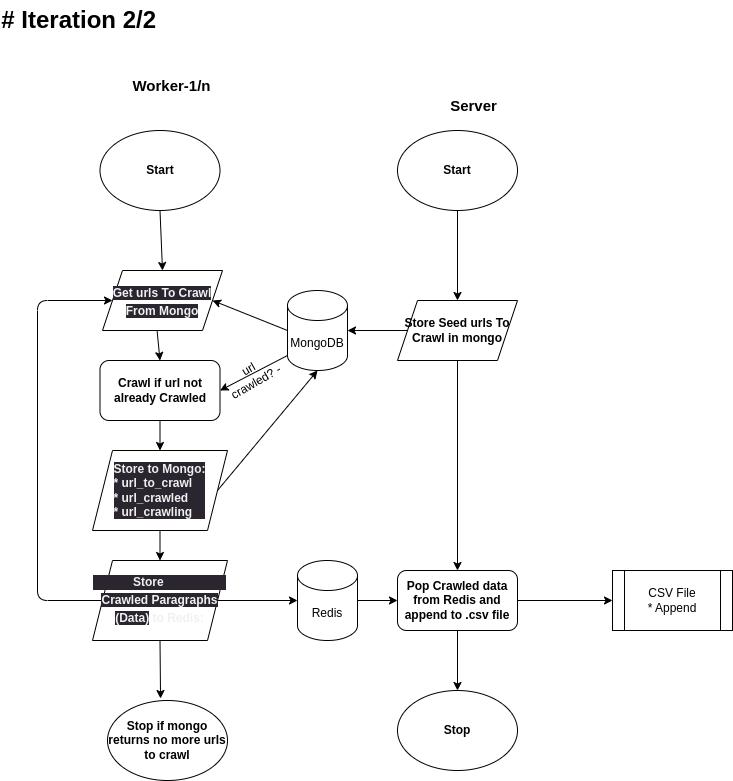

The diagram above was exported from draw.io. Its source (the exported page's mxGraphModel, read from the mxfile embedded in the PNG):
<mxGraphModel dx="1062" dy="613" grid="1" gridSize="10" guides="1" tooltips="1" connect="1" arrows="1" fold="1" page="1" pageScale="1" pageWidth="850" pageHeight="1100" math="0" shadow="0">
  <root>
    <mxCell id="0" />
    <mxCell id="1" parent="0" />
    <mxCell id="26" style="edgeStyle=none;html=1;exitX=0.5;exitY=1;exitDx=0;exitDy=0;entryX=0.5;entryY=0;entryDx=0;entryDy=0;fontStyle=1" parent="1" source="27" target="68" edge="1">
      <mxGeometry relative="1" as="geometry">
        <mxPoint x="205" y="300" as="sourcePoint" />
        <mxPoint x="202.5" y="330" as="targetPoint" />
      </mxGeometry>
    </mxCell>
    <mxCell id="27" value="Start" style="ellipse;whiteSpace=wrap;html=1;fontStyle=1" parent="1" vertex="1">
      <mxGeometry x="142.5" y="190" width="120" height="80" as="geometry" />
    </mxCell>
    <mxCell id="52" style="edgeStyle=none;html=1;exitX=0.5;exitY=1;exitDx=0;exitDy=0;entryX=0.5;entryY=0;entryDx=0;entryDy=0;" parent="1" source="67" target="66" edge="1">
      <mxGeometry relative="1" as="geometry">
        <mxPoint x="205" y="580" as="sourcePoint" />
        <mxPoint x="205" y="630" as="targetPoint" />
      </mxGeometry>
    </mxCell>
    <mxCell id="58" style="edgeStyle=none;html=1;exitX=1;exitY=0.5;exitDx=0;exitDy=0;entryX=0.5;entryY=1;entryDx=0;entryDy=0;entryPerimeter=0;" parent="1" source="67" target="48" edge="1">
      <mxGeometry relative="1" as="geometry">
        <mxPoint x="265" y="550" as="sourcePoint" />
      </mxGeometry>
    </mxCell>
    <mxCell id="31" style="edgeStyle=none;html=1;exitX=0.5;exitY=1;exitDx=0;exitDy=0;entryX=0.5;entryY=0;entryDx=0;entryDy=0;fontStyle=1" parent="1" source="32" target="67" edge="1">
      <mxGeometry relative="1" as="geometry">
        <mxPoint x="205" y="520" as="targetPoint" />
      </mxGeometry>
    </mxCell>
    <mxCell id="32" value="Crawl if url not already Crawled" style="rounded=1;whiteSpace=wrap;html=1;fontStyle=1" parent="1" vertex="1">
      <mxGeometry x="142.5" y="420" width="120" height="60" as="geometry" />
    </mxCell>
    <mxCell id="33" value="Stop if mongo returns no more urls to crawl" style="ellipse;whiteSpace=wrap;html=1;fontStyle=1" parent="1" vertex="1">
      <mxGeometry x="150" y="760" width="120" height="80" as="geometry" />
    </mxCell>
    <mxCell id="34" style="edgeStyle=none;html=1;exitX=0.454;exitY=0.983;exitDx=0;exitDy=0;entryX=0.5;entryY=0;entryDx=0;entryDy=0;fontStyle=1;exitPerimeter=0;" parent="1" source="68" target="32" edge="1">
      <mxGeometry relative="1" as="geometry">
        <mxPoint x="202.5" y="390" as="sourcePoint" />
      </mxGeometry>
    </mxCell>
    <mxCell id="36" style="edgeStyle=none;html=1;exitX=0.5;exitY=1;exitDx=0;exitDy=0;entryX=0.5;entryY=0;entryDx=0;entryDy=0;fontStyle=1" parent="1" source="37" target="42" edge="1">
      <mxGeometry relative="1" as="geometry">
        <mxPoint x="500" y="320" as="targetPoint" />
        <mxPoint x="500" y="290" as="sourcePoint" />
      </mxGeometry>
    </mxCell>
    <mxCell id="37" value="Start" style="ellipse;whiteSpace=wrap;html=1;fontStyle=1" parent="1" vertex="1">
      <mxGeometry x="440" y="190" width="120" height="80" as="geometry" />
    </mxCell>
    <mxCell id="38" style="edgeStyle=none;html=1;exitX=0.5;exitY=1;exitDx=0;exitDy=0;entryX=0.5;entryY=0;entryDx=0;entryDy=0;fontStyle=1" parent="1" source="39" target="40" edge="1">
      <mxGeometry relative="1" as="geometry">
        <mxPoint x="499.9999999999998" y="490" as="targetPoint" />
      </mxGeometry>
    </mxCell>
    <mxCell id="57" style="edgeStyle=none;html=1;exitX=1;exitY=0.5;exitDx=0;exitDy=0;entryX=0;entryY=0.5;entryDx=0;entryDy=0;" parent="1" source="39" target="43" edge="1">
      <mxGeometry relative="1" as="geometry" />
    </mxCell>
    <mxCell id="39" value="Pop Crawled data from Redis and append to .csv file" style="rounded=1;whiteSpace=wrap;html=1;fontStyle=1" parent="1" vertex="1">
      <mxGeometry x="440" y="630" width="120" height="60" as="geometry" />
    </mxCell>
    <mxCell id="40" value="Stop" style="ellipse;whiteSpace=wrap;html=1;fontStyle=1" parent="1" vertex="1">
      <mxGeometry x="440" y="750" width="120" height="80" as="geometry" />
    </mxCell>
    <mxCell id="41" style="edgeStyle=none;html=1;exitX=0.5;exitY=1;exitDx=0;exitDy=0;entryX=0.5;entryY=0;entryDx=0;entryDy=0;fontStyle=1" parent="1" source="42" target="39" edge="1">
      <mxGeometry relative="1" as="geometry">
        <mxPoint x="500" y="380" as="sourcePoint" />
      </mxGeometry>
    </mxCell>
    <mxCell id="49" style="edgeStyle=none;html=1;exitX=0;exitY=0.5;exitDx=0;exitDy=0;entryX=1;entryY=0.5;entryDx=0;entryDy=0;entryPerimeter=0;" parent="1" source="42" target="48" edge="1">
      <mxGeometry relative="1" as="geometry" />
    </mxCell>
    <mxCell id="42" value="&lt;span style=&quot;font-weight: 700;&quot;&gt;Store Seed urls To Crawl in mongo&lt;/span&gt;" style="shape=parallelogram;perimeter=parallelogramPerimeter;whiteSpace=wrap;html=1;fixedSize=1;" parent="1" vertex="1">
      <mxGeometry x="440" y="360" width="120" height="60" as="geometry" />
    </mxCell>
    <mxCell id="43" value="CSV File&lt;br&gt;* Append" style="shape=process;whiteSpace=wrap;html=1;backgroundOutline=1;" parent="1" vertex="1">
      <mxGeometry x="655" y="630" width="120" height="60" as="geometry" />
    </mxCell>
    <mxCell id="46" value="# Iteration 2/2" style="text;strokeColor=none;fillColor=none;html=1;fontSize=24;fontStyle=1;verticalAlign=middle;align=right;" parent="1" vertex="1">
      <mxGeometry x="50" y="60" width="150" height="40" as="geometry" />
    </mxCell>
    <mxCell id="56" style="edgeStyle=none;html=1;exitX=1;exitY=0.5;exitDx=0;exitDy=0;exitPerimeter=0;entryX=0;entryY=0.5;entryDx=0;entryDy=0;" parent="1" source="47" target="39" edge="1">
      <mxGeometry relative="1" as="geometry" />
    </mxCell>
    <mxCell id="47" value="Redis" style="shape=cylinder3;whiteSpace=wrap;html=1;boundedLbl=1;backgroundOutline=1;size=15;" parent="1" vertex="1">
      <mxGeometry x="340" y="620" width="60" height="80" as="geometry" />
    </mxCell>
    <mxCell id="50" style="edgeStyle=none;html=1;exitX=0;exitY=0.5;exitDx=0;exitDy=0;exitPerimeter=0;entryX=1;entryY=0.5;entryDx=0;entryDy=0;" parent="1" source="48" target="68" edge="1">
      <mxGeometry relative="1" as="geometry">
        <mxPoint x="262.5" y="360" as="targetPoint" />
      </mxGeometry>
    </mxCell>
    <mxCell id="59" style="edgeStyle=none;html=1;exitX=0;exitY=1;exitDx=0;exitDy=-15;exitPerimeter=0;entryX=1;entryY=0.5;entryDx=0;entryDy=0;" parent="1" source="48" target="32" edge="1">
      <mxGeometry relative="1" as="geometry" />
    </mxCell>
    <mxCell id="48" value="MongoDB" style="shape=cylinder3;whiteSpace=wrap;html=1;boundedLbl=1;backgroundOutline=1;size=15;" parent="1" vertex="1">
      <mxGeometry x="330" y="350" width="60" height="80" as="geometry" />
    </mxCell>
    <mxCell id="53" style="edgeStyle=none;html=1;exitX=0;exitY=0.5;exitDx=0;exitDy=0;entryX=0;entryY=0.5;entryDx=0;entryDy=0;" parent="1" source="66" target="68" edge="1">
      <mxGeometry relative="1" as="geometry">
        <mxPoint x="145" y="660" as="sourcePoint" />
        <mxPoint x="142.5" y="360" as="targetPoint" />
        <Array as="points">
          <mxPoint x="80" y="660" />
          <mxPoint x="80" y="360" />
        </Array>
      </mxGeometry>
    </mxCell>
    <mxCell id="54" style="edgeStyle=none;html=1;exitX=0.5;exitY=1;exitDx=0;exitDy=0;entryX=0.442;entryY=-0.025;entryDx=0;entryDy=0;entryPerimeter=0;" parent="1" source="66" target="33" edge="1">
      <mxGeometry relative="1" as="geometry">
        <mxPoint x="205" y="690" as="sourcePoint" />
      </mxGeometry>
    </mxCell>
    <mxCell id="55" style="edgeStyle=none;html=1;entryX=0;entryY=0.5;entryDx=0;entryDy=0;entryPerimeter=0;exitX=1;exitY=0.5;exitDx=0;exitDy=0;" parent="1" source="66" target="47" edge="1">
      <mxGeometry relative="1" as="geometry">
        <mxPoint x="265" y="660" as="sourcePoint" />
      </mxGeometry>
    </mxCell>
    <mxCell id="61" value="url crawled? -" style="text;html=1;strokeColor=none;fillColor=none;align=center;verticalAlign=middle;whiteSpace=wrap;rounded=0;rotation=-30;" parent="1" vertex="1">
      <mxGeometry x="265" y="420" width="60" height="30" as="geometry" />
    </mxCell>
    <mxCell id="62" value="&lt;b&gt;&lt;font style=&quot;font-size: 15px;&quot;&gt;Worker-1/n&lt;/font&gt;&lt;/b&gt;" style="text;html=1;strokeColor=none;fillColor=none;align=center;verticalAlign=middle;whiteSpace=wrap;rounded=0;" parent="1" vertex="1">
      <mxGeometry x="172.5" y="130" width="82.5" height="30" as="geometry" />
    </mxCell>
    <mxCell id="63" value="&lt;b&gt;&lt;font style=&quot;font-size: 15px;&quot;&gt;Server&lt;/font&gt;&lt;/b&gt;" style="text;html=1;strokeColor=none;fillColor=none;align=center;verticalAlign=middle;whiteSpace=wrap;rounded=0;" parent="1" vertex="1">
      <mxGeometry x="475" y="150" width="82.5" height="30" as="geometry" />
    </mxCell>
    <mxCell id="66" value="&lt;div style=&quot;border-color: rgb(0, 0, 0); color: rgb(240, 240, 240); font-family: Helvetica; font-size: 12px; font-style: normal; font-variant-ligatures: normal; font-variant-caps: normal; font-weight: 700; letter-spacing: normal; orphans: 2; text-indent: 0px; text-transform: none; widows: 2; word-spacing: 0px; -webkit-text-stroke-width: 0px; background-color: rgb(42, 37, 47); text-decoration-thickness: initial; text-decoration-style: initial; text-decoration-color: initial; text-align: left;&quot;&gt;&lt;span style=&quot;border-color: rgb(0, 0, 0); background-color: initial;&quot;&gt;&amp;nbsp; &amp;nbsp; &amp;nbsp; &amp;nbsp; &amp;nbsp; &amp;nbsp; Store&amp;nbsp;&lt;/span&gt;&lt;/div&gt;&lt;span style=&quot;border-color: rgb(0, 0, 0); color: rgb(240, 240, 240); font-family: Helvetica; font-size: 12px; font-style: normal; font-variant-ligatures: normal; font-variant-caps: normal; font-weight: 700; letter-spacing: normal; orphans: 2; text-indent: 0px; text-transform: none; widows: 2; word-spacing: 0px; -webkit-text-stroke-width: 0px; background-color: rgb(42, 37, 47); text-decoration-thickness: initial; text-decoration-style: initial; text-decoration-color: initial; text-align: left;&quot;&gt;Crawled Paragraphs (Data)&lt;/span&gt;&lt;span style=&quot;border-color: rgb(0, 0, 0); color: rgb(240, 240, 240); font-family: Helvetica; font-size: 12px; font-style: normal; font-variant-ligatures: normal; font-variant-caps: normal; font-weight: 700; letter-spacing: normal; orphans: 2; text-indent: 0px; text-transform: none; widows: 2; word-spacing: 0px; -webkit-text-stroke-width: 0px; background-color: initial; text-decoration-thickness: initial; text-decoration-style: initial; text-decoration-color: initial; text-align: left;&quot;&gt;&amp;nbsp;to Redis:&lt;/span&gt;" style="shape=parallelogram;perimeter=parallelogramPerimeter;whiteSpace=wrap;html=1;fixedSize=1;fontSize=15;" parent="1" vertex="1">
      <mxGeometry x="135" y="620" width="135" height="80" as="geometry" />
    </mxCell>
    <mxCell id="67" value="&lt;div style=&quot;border-color: rgb(0, 0, 0); color: rgb(240, 240, 240); font-family: Helvetica; font-size: 12px; font-style: normal; font-variant-ligatures: normal; font-variant-caps: normal; font-weight: 700; letter-spacing: normal; orphans: 2; text-indent: 0px; text-transform: none; widows: 2; word-spacing: 0px; -webkit-text-stroke-width: 0px; background-color: rgb(42, 37, 47); text-decoration-thickness: initial; text-decoration-style: initial; text-decoration-color: initial; text-align: left;&quot;&gt;&lt;div&gt;&lt;span style=&quot;background-color: initial;&quot;&gt;Store to Mongo:&lt;/span&gt;&lt;/div&gt;&lt;div&gt;&lt;span style=&quot;background-color: initial;&quot;&gt;* url_to_crawl&lt;/span&gt;&lt;/div&gt;&lt;div&gt;&lt;span style=&quot;background-color: initial;&quot;&gt;* url_crawled&lt;/span&gt;&lt;/div&gt;&lt;div&gt;&lt;span style=&quot;background-color: initial;&quot;&gt;* url_crawling&lt;/span&gt;&lt;/div&gt;&lt;/div&gt;" style="shape=parallelogram;perimeter=parallelogramPerimeter;whiteSpace=wrap;html=1;fixedSize=1;fontSize=15;" parent="1" vertex="1">
      <mxGeometry x="135" y="510" width="135" height="80" as="geometry" />
    </mxCell>
    <mxCell id="68" value="&lt;span style=&quot;color: rgb(240, 240, 240); font-family: Helvetica; font-size: 12px; font-style: normal; font-variant-ligatures: normal; font-variant-caps: normal; font-weight: 700; letter-spacing: normal; orphans: 2; text-align: center; text-indent: 0px; text-transform: none; widows: 2; word-spacing: 0px; -webkit-text-stroke-width: 0px; background-color: rgb(42, 37, 47); text-decoration-thickness: initial; text-decoration-style: initial; text-decoration-color: initial; float: none; display: inline !important;&quot;&gt;Get urls To Crawl From Mongo&lt;/span&gt;" style="shape=parallelogram;perimeter=parallelogramPerimeter;whiteSpace=wrap;html=1;fixedSize=1;fontSize=15;" parent="1" vertex="1">
      <mxGeometry x="145" y="330" width="120" height="60" as="geometry" />
    </mxCell>
  </root>
</mxGraphModel>